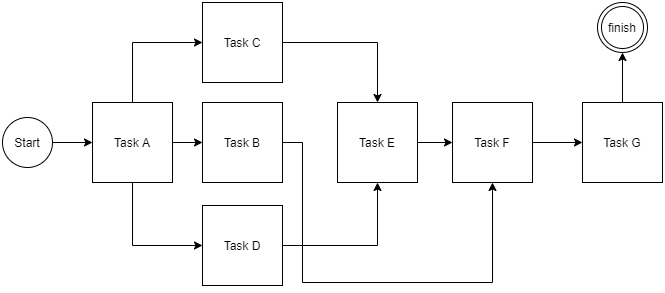

The diagram above was exported from draw.io. Its source (the exported page's mxGraphModel, read from the mxfile embedded in the PNG):
<mxGraphModel dx="1364" dy="548" grid="1" gridSize="10" guides="1" tooltips="1" connect="1" arrows="1" fold="1" page="1" pageScale="1" pageWidth="850" pageHeight="1100" math="0" shadow="0">
  <root>
    <mxCell id="0" />
    <mxCell id="1" parent="0" />
    <mxCell id="psKeCw-LL_PT_qajrzYg-20" style="edgeStyle=orthogonalEdgeStyle;rounded=0;orthogonalLoop=1;jettySize=auto;html=1;entryX=0;entryY=0.5;entryDx=0;entryDy=0;" edge="1" parent="1" source="psKeCw-LL_PT_qajrzYg-21" target="psKeCw-LL_PT_qajrzYg-26">
      <mxGeometry relative="1" as="geometry" />
    </mxCell>
    <mxCell id="psKeCw-LL_PT_qajrzYg-21" value="Start" style="ellipse;whiteSpace=wrap;html=1;aspect=fixed;" vertex="1" parent="1">
      <mxGeometry x="50" y="225" width="50" height="50" as="geometry" />
    </mxCell>
    <mxCell id="psKeCw-LL_PT_qajrzYg-22" value="finish" style="ellipse;shape=doubleEllipse;whiteSpace=wrap;html=1;aspect=fixed;" vertex="1" parent="1">
      <mxGeometry x="645" y="110" width="50" height="50" as="geometry" />
    </mxCell>
    <mxCell id="psKeCw-LL_PT_qajrzYg-23" style="edgeStyle=orthogonalEdgeStyle;rounded=0;orthogonalLoop=1;jettySize=auto;html=1;entryX=0;entryY=0.5;entryDx=0;entryDy=0;" edge="1" parent="1" source="psKeCw-LL_PT_qajrzYg-26" target="psKeCw-LL_PT_qajrzYg-28">
      <mxGeometry relative="1" as="geometry" />
    </mxCell>
    <mxCell id="psKeCw-LL_PT_qajrzYg-24" style="edgeStyle=orthogonalEdgeStyle;rounded=0;orthogonalLoop=1;jettySize=auto;html=1;entryX=0;entryY=0.5;entryDx=0;entryDy=0;" edge="1" parent="1" source="psKeCw-LL_PT_qajrzYg-26" target="psKeCw-LL_PT_qajrzYg-32">
      <mxGeometry relative="1" as="geometry">
        <Array as="points">
          <mxPoint x="180" y="150" />
        </Array>
      </mxGeometry>
    </mxCell>
    <mxCell id="psKeCw-LL_PT_qajrzYg-25" style="edgeStyle=orthogonalEdgeStyle;rounded=0;orthogonalLoop=1;jettySize=auto;html=1;entryX=0;entryY=0.5;entryDx=0;entryDy=0;" edge="1" parent="1" source="psKeCw-LL_PT_qajrzYg-26" target="psKeCw-LL_PT_qajrzYg-30">
      <mxGeometry relative="1" as="geometry">
        <Array as="points">
          <mxPoint x="180" y="353" />
        </Array>
      </mxGeometry>
    </mxCell>
    <mxCell id="psKeCw-LL_PT_qajrzYg-26" value="Task A" style="whiteSpace=wrap;html=1;aspect=fixed;" vertex="1" parent="1">
      <mxGeometry x="140" y="210" width="80" height="80" as="geometry" />
    </mxCell>
    <mxCell id="psKeCw-LL_PT_qajrzYg-27" style="edgeStyle=orthogonalEdgeStyle;rounded=0;orthogonalLoop=1;jettySize=auto;html=1;entryX=0.5;entryY=1;entryDx=0;entryDy=0;" edge="1" parent="1" source="psKeCw-LL_PT_qajrzYg-28" target="psKeCw-LL_PT_qajrzYg-36">
      <mxGeometry relative="1" as="geometry">
        <Array as="points">
          <mxPoint x="350" y="250" />
          <mxPoint x="350" y="390" />
          <mxPoint x="540" y="390" />
        </Array>
      </mxGeometry>
    </mxCell>
    <mxCell id="psKeCw-LL_PT_qajrzYg-28" value="Task B" style="whiteSpace=wrap;html=1;aspect=fixed;" vertex="1" parent="1">
      <mxGeometry x="250" y="210" width="80" height="80" as="geometry" />
    </mxCell>
    <mxCell id="psKeCw-LL_PT_qajrzYg-29" style="edgeStyle=orthogonalEdgeStyle;rounded=0;orthogonalLoop=1;jettySize=auto;html=1;entryX=0.5;entryY=1;entryDx=0;entryDy=0;" edge="1" parent="1" source="psKeCw-LL_PT_qajrzYg-30" target="psKeCw-LL_PT_qajrzYg-34">
      <mxGeometry relative="1" as="geometry" />
    </mxCell>
    <mxCell id="psKeCw-LL_PT_qajrzYg-30" value="Task D" style="whiteSpace=wrap;html=1;aspect=fixed;" vertex="1" parent="1">
      <mxGeometry x="250" y="313" width="80" height="80" as="geometry" />
    </mxCell>
    <mxCell id="psKeCw-LL_PT_qajrzYg-31" style="edgeStyle=orthogonalEdgeStyle;rounded=0;orthogonalLoop=1;jettySize=auto;html=1;entryX=0.5;entryY=0;entryDx=0;entryDy=0;" edge="1" parent="1" source="psKeCw-LL_PT_qajrzYg-32" target="psKeCw-LL_PT_qajrzYg-34">
      <mxGeometry relative="1" as="geometry" />
    </mxCell>
    <mxCell id="psKeCw-LL_PT_qajrzYg-32" value="Task C" style="whiteSpace=wrap;html=1;aspect=fixed;" vertex="1" parent="1">
      <mxGeometry x="250" y="110" width="80" height="80" as="geometry" />
    </mxCell>
    <mxCell id="psKeCw-LL_PT_qajrzYg-33" style="edgeStyle=orthogonalEdgeStyle;rounded=0;orthogonalLoop=1;jettySize=auto;html=1;entryX=0;entryY=0.5;entryDx=0;entryDy=0;" edge="1" parent="1" source="psKeCw-LL_PT_qajrzYg-34" target="psKeCw-LL_PT_qajrzYg-36">
      <mxGeometry relative="1" as="geometry" />
    </mxCell>
    <mxCell id="psKeCw-LL_PT_qajrzYg-34" value="Task E" style="whiteSpace=wrap;html=1;aspect=fixed;" vertex="1" parent="1">
      <mxGeometry x="385" y="210" width="80" height="80" as="geometry" />
    </mxCell>
    <mxCell id="psKeCw-LL_PT_qajrzYg-35" style="edgeStyle=orthogonalEdgeStyle;rounded=0;orthogonalLoop=1;jettySize=auto;html=1;entryX=0;entryY=0.5;entryDx=0;entryDy=0;" edge="1" parent="1" source="psKeCw-LL_PT_qajrzYg-36" target="psKeCw-LL_PT_qajrzYg-38">
      <mxGeometry relative="1" as="geometry" />
    </mxCell>
    <mxCell id="psKeCw-LL_PT_qajrzYg-36" value="Task F" style="whiteSpace=wrap;html=1;aspect=fixed;" vertex="1" parent="1">
      <mxGeometry x="500" y="210" width="80" height="80" as="geometry" />
    </mxCell>
    <mxCell id="psKeCw-LL_PT_qajrzYg-37" style="edgeStyle=orthogonalEdgeStyle;rounded=0;orthogonalLoop=1;jettySize=auto;html=1;entryX=0.5;entryY=1;entryDx=0;entryDy=0;" edge="1" parent="1" source="psKeCw-LL_PT_qajrzYg-38" target="psKeCw-LL_PT_qajrzYg-22">
      <mxGeometry relative="1" as="geometry" />
    </mxCell>
    <mxCell id="psKeCw-LL_PT_qajrzYg-38" value="Task G" style="whiteSpace=wrap;html=1;aspect=fixed;" vertex="1" parent="1">
      <mxGeometry x="630" y="210" width="80" height="80" as="geometry" />
    </mxCell>
  </root>
</mxGraphModel>